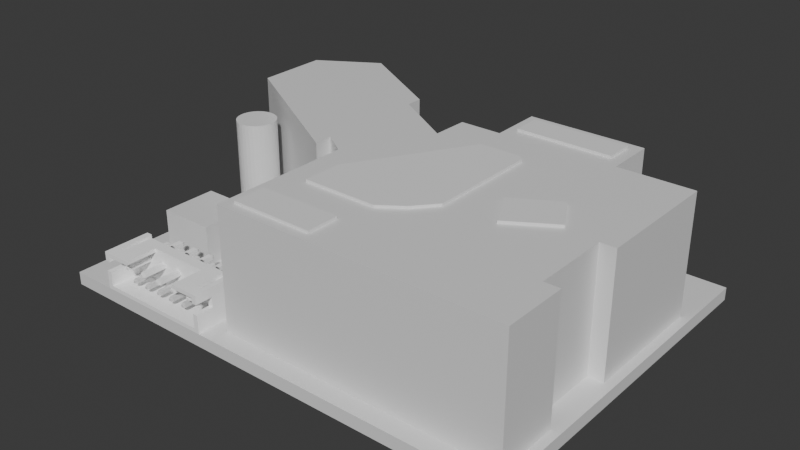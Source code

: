 # Source: Dust.blend  (saved by Blender 4.4.32; exported with 4.5.12 LTS)
import bpy
from mathutils import Matrix  # noqa: F401  (used for matrix-valued properties, if any)

bpy.ops.wm.read_factory_settings(use_empty=True)
scene = bpy.context.scene
scene.name = 'Scene'

# ---- collections
col_cuts = bpy.data.collections.new('Cuts'); scene.collection.children.link(col_cuts)
col_unions = bpy.data.collections.new('Unions'); scene.collection.children.link(col_unions)

# ---- materials (node trees are filled in below, after node groups)
mat_material_001 = bpy.data.materials.new('Material.001')
mat_material_001.diffuse_color = (0.6376, 0.3864, 0.09759, 1.0)
mat_material_006 = bpy.data.materials.new('Material.006')
mat_material_006.diffuse_color = (0.1301, 0.2918, 0.1095, 1.0)
mat_material_002 = bpy.data.materials.new('Material.002')
mat_material_002.diffuse_color = (0.05286, 0.04519, 0.05127, 1.0)
mat_material_007 = bpy.data.materials.new('Material.007')
mat_material_007.diffuse_color = (0.6724, 0.6795, 0.6939, 1.0)
mat_material_007.metallic = 0.4849
mat_material_003 = bpy.data.materials.new('Material.003')
mat_material_003.diffuse_color = (0.02217, 0.3613, 0.7991, 1.0)
mat_material_005 = bpy.data.materials.new('Material.005')
mat_material_005.diffuse_color = (0.06848, 0.117, 0.1022, 1.0)
mat_mat0 = bpy.data.materials.new('mat0')
mat_mat0.diffuse_color = (1.0, 1.0, 1.0, 1.0)
mat_mat0.roughness = 0.2929
mat_mat1 = bpy.data.materials.new('mat1')
mat_mat1.diffuse_color = (0.698, 0.698, 0.698, 1.0)
mat_mat1.roughness = 0.2929

# ---- material node trees
mat_material_001.use_nodes = True; mat_material_001.node_tree.nodes.clear()
_N = mat_material_001.node_tree.nodes; _L = mat_material_001.node_tree.links
n0 = _N.new('ShaderNodeBsdfPrincipled'); n0.name = 'Principled BSDF'; n0.location = (10, 300)
n1 = _N.new('ShaderNodeOutputMaterial'); n1.name = 'Material Output'; n1.location = (300, 300)
_L.new(n0.outputs[0], n1.inputs[0])
n1.is_active_output = True
mat_material_006.use_nodes = True; mat_material_006.node_tree.nodes.clear()
_N = mat_material_006.node_tree.nodes; _L = mat_material_006.node_tree.links
n0 = _N.new('ShaderNodeBsdfPrincipled'); n0.name = 'Principled BSDF'; n0.location = (10, 300)
n1 = _N.new('ShaderNodeOutputMaterial'); n1.name = 'Material Output'; n1.location = (300, 300)
_L.new(n0.outputs[0], n1.inputs[0])
n1.is_active_output = True
mat_material_002.use_nodes = True; mat_material_002.node_tree.nodes.clear()
_N = mat_material_002.node_tree.nodes; _L = mat_material_002.node_tree.links
n0 = _N.new('ShaderNodeBsdfPrincipled'); n0.name = 'Principled BSDF'; n0.location = (10, 300)
n1 = _N.new('ShaderNodeOutputMaterial'); n1.name = 'Material Output'; n1.location = (300, 300)
_L.new(n0.outputs[0], n1.inputs[0])
n1.is_active_output = True
mat_material_007.use_nodes = True; mat_material_007.node_tree.nodes.clear()
_N = mat_material_007.node_tree.nodes; _L = mat_material_007.node_tree.links
n0 = _N.new('ShaderNodeBsdfPrincipled'); n0.name = 'Principled BSDF'; n0.location = (10, 300)
n1 = _N.new('ShaderNodeOutputMaterial'); n1.name = 'Material Output'; n1.location = (300, 300)
_L.new(n0.outputs[0], n1.inputs[0])
n1.is_active_output = True
mat_material_003.use_nodes = True; mat_material_003.node_tree.nodes.clear()
_N = mat_material_003.node_tree.nodes; _L = mat_material_003.node_tree.links
n0 = _N.new('ShaderNodeBsdfPrincipled'); n0.name = 'Principled BSDF'; n0.location = (10, 300)
n1 = _N.new('ShaderNodeOutputMaterial'); n1.name = 'Material Output'; n1.location = (300, 300)
_L.new(n0.outputs[0], n1.inputs[0])
n1.is_active_output = True
mat_material_005.use_nodes = True; mat_material_005.node_tree.nodes.clear()
_N = mat_material_005.node_tree.nodes; _L = mat_material_005.node_tree.links
n0 = _N.new('ShaderNodeBsdfPrincipled'); n0.name = 'Principled BSDF'; n0.location = (10, 300)
n1 = _N.new('ShaderNodeOutputMaterial'); n1.name = 'Material Output'; n1.location = (300, 300)
_L.new(n0.outputs[0], n1.inputs[0])
n1.is_active_output = True
mat_mat0.use_nodes = True; mat_mat0.node_tree.nodes.clear()
_N = mat_mat0.node_tree.nodes; _L = mat_mat0.node_tree.links
n0 = _N.new('ShaderNodeBsdfPrincipled'); n0.name = 'Principled BSDF'; n0.location = (0, 300)
n0.inputs[0].default_value = (1.0, 1.0, 1.0, 1.0)
n0.inputs[2].default_value = 0.2929
n0.inputs[3].default_value = 1.0
n0.inputs[13].default_value = 0.05
n0.inputs[27].default_value = (0.0, 0.0, 0.0, 1.0)
n0.inputs[28].default_value = 1.0
n1 = _N.new('ShaderNodeOutputMaterial'); n1.name = 'Material Output'; n1.location = (280, 300)
_L.new(n0.outputs[0], n1.inputs[0])
n1.is_active_output = True
mat_mat1.use_nodes = True; mat_mat1.node_tree.nodes.clear()
_N = mat_mat1.node_tree.nodes; _L = mat_mat1.node_tree.links
n0 = _N.new('ShaderNodeBsdfPrincipled'); n0.name = 'Principled BSDF'; n0.location = (0, 300)
n0.inputs[0].default_value = (0.698, 0.698, 0.698, 1.0)
n0.inputs[2].default_value = 0.2929
n0.inputs[3].default_value = 1.0
n0.inputs[13].default_value = 0.05
n0.inputs[27].default_value = (0.0, 0.0, 0.0, 1.0)
n0.inputs[28].default_value = 1.0
n1 = _N.new('ShaderNodeOutputMaterial'); n1.name = 'Material Output'; n1.location = (280, 300)
_L.new(n0.outputs[0], n1.inputs[0])
n1.is_active_output = True

# ---- world
world_world = bpy.data.worlds.new('World'); scene.world = world_world
world_world.use_nodes = True; world_world.node_tree.nodes.clear()
_N = world_world.node_tree.nodes; _L = world_world.node_tree.links
n0 = _N.new('ShaderNodeOutputWorld'); n0.name = 'World Output'; n0.location = (300, 300)
n1 = _N.new('ShaderNodeBackground'); n1.name = 'Background'; n1.location = (10, 300)
n1.inputs[0].default_value = (0.05088, 0.05088, 0.05088, 1.0)
_L.new(n1.outputs[0], n0.inputs[0])
n0.is_active_output = True
world_world.color = (0.05088, 0.05088, 0.05088)
world_world.sun_shadow_jitter_overblur = 0.0

# ---- meshes
me_cube_003 = bpy.data.meshes.new('Cube.003')
me_cube_003.from_pydata([(-29.5, -22.25, -0.8), (-29.5, -22.25, 0.8), (-29.5, 22.25, -0.8), (-29.5, 22.25, 0.8), (29.5, -22.25, -0.8), (29.5, -22.25, 0.8), (29.5, 22.25, -0.8), (29.5, 22.25, 0.8)], [], [(0, 1, 3, 2), (2, 3, 7, 6), (6, 7, 5, 4), (4, 5, 1, 0), (2, 6, 4, 0), (7, 3, 1, 5)])
me_cube_003.polygons.foreach_set('material_index', [0, 0, 0, 0, 1, 0])
_uv = me_cube_003.uv_layers.new(name='UVMap')
_uv.uv.foreach_set('vector', [0.375, 0.0, 0.625, 0.0, 0.625, 0.25, 0.375, 0.25, 0.375, 0.25, 0.625, 0.25, 0.625, 0.5, 0.375, 0.5, 0.375, 0.5, 0.625, 0.5, 0.625, 0.75, 0.375, 0.75, 0.375, 0.75, 0.625, 0.75, 0.625, 1.0, 0.375, 1.0, 0.125, 0.5, 0.375, 0.5, 0.375, 0.75, 0.125, 0.75, 0.625, 0.5, 0.875, 0.5, 0.875, 0.75, 0.625, 0.75])
me_cube_003.materials.append(mat_material_001)
me_cube_003.materials.append(mat_material_006)
me_cube_003.update()
me_plane = bpy.data.meshes.new('Plane')
me_plane.from_pydata([(-1.3, 11.1, 0.0), (4.1, 15.7, 0.0), (-1.2, 15.7, 0.0), (4.0, 22.4, 0.0), (18.9, 22.4, 0.0), (19.0, 16.0, 0.0), (28.4, 16.0, 0.0), (28.4, 0.0, 0.0), (26.5, 0.0, 0.0), (26.5, -9.5, 0.0), (28.4, -9.5, 0.0), (28.4, -17.3, 0.0), (-6.8, -17.3, 0.0), (-6.8, 0.5, 0.0), (-10.0, 2.6, 0.0), (-10.0, 0.3, 0.0), (-29.6, 11.8, 0.0), (-29.7, 21.0, 0.0), (-22.2, 25.6, 0.0), (-9.7, 18.3, 0.0), (-9.7, 16.2, 0.0), (-1.3, 11.1, 15.0), (-1.2, 15.7, 15.0), (4.1, 15.7, 15.0), (4.0, 22.4, 15.0), (18.9, 22.4, 15.0), (19.0, 16.0, 15.0), (28.4, 16.0, 15.0), (28.4, 0.0, 15.0), (26.5, 0.0, 15.0), (26.5, -9.5, 15.0), (28.4, -9.5, 15.0), (28.4, -17.3, 15.0), (-6.8, -17.3, 15.0), (-6.8, 0.5, 15.0), (-10.0, 2.6, 15.0), (-10.0, 0.3, 15.0), (-29.6, 11.8, 15.0), (-29.7, 21.0, 15.0), (-22.2, 25.6, 15.0), (-9.7, 18.3, 15.0), (-9.7, 16.2, 15.0)], [], [(2, 0, 20, 19, 18, 17, 16, 15, 14, 13, 12, 11, 10, 9, 8, 7, 6, 5, 4, 3, 1), (41, 35, 36, 37, 38, 39, 40), (14, 15, 36, 35), (7, 8, 29, 28), (0, 2, 22, 21), (15, 16, 37, 36), (8, 9, 30, 29), (2, 1, 23, 22), (16, 17, 38, 37), (9, 10, 31, 30), (1, 3, 24, 23), (17, 18, 39, 38), (10, 11, 32, 31), (3, 4, 25, 24), (18, 19, 40, 39), (11, 12, 33, 32), (4, 5, 26, 25), (19, 20, 41, 40), (12, 13, 34, 33), (5, 6, 27, 26), (20, 0, 21, 41), (13, 14, 35, 34), (6, 7, 28, 27), (35, 41, 21, 22, 23, 24, 25, 26, 27, 28, 29, 30, 31, 32, 33, 34)])
me_plane.polygons.foreach_set('material_index', [0, 1, 0, 0, 0, 1, 0, 0, 1, 0, 0, 1, 0, 0, 1, 0, 0, 0, 0, 0, 0, 0, 0, 0])
_uv = me_plane.uv_layers.new(name='UVMap')
_uv.uv.foreach_set('vector', [0.0, 0.0, 0.0, 0.0, 0.0, 0.0, 0.0, 0.0, 0.0, 0.0, 0.0, 0.0, 0.0, 0.0, 0.0, 0.0, 0.0, 0.0, 0.0, 0.0, 0.0, 0.0, 0.0, 0.0, 0.0, 0.0, 0.0, 0.0, 0.0, 0.0, 0.0, 0.0, 0.0, 0.0, 0.0, 0.0, 0.0, 0.0, 0.0, 0.0, 0.0, 0.0, 0.0, 0.0, 0.0, 0.0, 0.0, 0.0, 0.0, 0.0, 0.0, 0.0, 0.0, 0.0, 0.0, 0.0, 0.0, 0.0, 0.0, 0.0, 0.0, 0.0, 0.0, 0.0, 0.0, 0.0, 0.0, 0.0, 0.0, 0.0, 0.0, 0.0, 0.0, 0.0, 0.0, 0.0, 0.0, 0.0, 0.0, 0.0, 0.0, 0.0, 0.0, 0.0, 0.0, 0.0, 0.0, 0.0, 0.0, 0.0, 0.0, 0.0, 0.0, 0.0, 0.0, 0.0, 0.0, 0.0, 0.0, 0.0, 0.0, 0.0, 0.0, 0.0, 0.0, 0.0, 0.0, 0.0, 0.0, 0.0, 0.0, 0.0, 0.0, 0.0, 0.0, 0.0, 0.0, 0.0, 0.0, 0.0, 0.0, 0.0, 0.0, 0.0, 0.0, 0.0, 0.0, 0.0, 0.0, 0.0, 0.0, 0.0, 0.0, 0.0, 0.0, 0.0, 0.0, 0.0, 0.0, 0.0, 0.0, 0.0, 0.0, 0.0, 0.0, 0.0, 0.0, 0.0, 0.0, 0.0, 0.0, 0.0, 0.0, 0.0, 0.0, 0.0, 0.0, 0.0, 0.0, 0.0, 0.0, 0.0, 0.0, 0.0, 0.0, 0.0, 0.0, 0.0, 0.0, 0.0, 0.0, 0.0, 0.0, 0.0, 0.0, 0.0, 0.0, 0.0, 0.0, 0.0, 0.0, 0.0, 0.0, 0.0, 0.0, 0.0, 0.0, 0.0, 0.0, 0.0, 0.0, 0.0, 0.0, 0.0, 0.0, 0.0, 0.0, 0.0, 0.0, 0.0, 0.0, 0.0, 0.0, 0.0, 0.0, 0.0, 0.0, 0.0, 0.0, 0.0, 0.0, 0.0, 0.0, 0.0, 0.0, 0.0, 0.0, 0.0, 0.0, 0.0, 0.0, 0.0, 0.0, 0.0, 0.0, 0.0, 0.0, 0.0, 0.0, 0.0, 0.0, 0.0, 0.0, 0.0, 0.0, 0.0, 0.0, 0.0, 0.0, 0.0, 0.0, 0.0, 0.0, 0.0, 0.0, 0.0, 0.0, 0.0, 0.0, 0.0, 0.0, 0.0, 0.0, 0.0, 0.0, 0.0])
me_plane.materials.append(mat_material_002)
me_plane.materials.append(mat_material_007)
me_plane.update()
me_plane_001 = bpy.data.meshes.new('Plane.001')
me_plane_001.from_pydata([(-3.6, -7.9, 0.0), (5.7, -8.0, 0.0), (-3.6, -3.1, 0.0), (4.8, 11.2, 0.0), (10.0, 11.2, 0.0), (10.6, 10.6, 0.0), (10.7, -3.4, 0.0), (10.7, -3.4, 0.0), (8.5, -6.0, 0.0), (-3.6, -3.1, 13.5), (-3.6, -7.9, 13.5), (5.7, -8.0, 13.5), (4.8, 11.2, 13.5), (10.0, 11.2, 13.5), (10.6, 10.6, 13.5), (10.7, -3.4, 13.5), (10.7, -3.4, 13.5), (8.5, -6.0, 13.5)], [], [(2, 3, 4, 5, 6, 7, 8, 1, 0), (9, 10, 11, 17, 16, 15, 14, 13, 12), (3, 12, 13, 4), (0, 10, 9, 2), (7, 16, 17, 8), (4, 13, 14, 5), (1, 11, 10, 0), (8, 17, 11, 1), (5, 14, 15, 6), (2, 9, 12, 3), (6, 15, 16, 7)])
_uv = me_plane_001.uv_layers.new(name='UVMap')
_uv.uv.foreach_set('vector', [0.0, 0.0, 0.0, 0.0, 0.0, 0.0, 0.0, 0.0, 0.0, 0.0, 0.0, 0.0, 0.0, 0.0, 0.0, 0.0, 0.0, 0.0, 0.0, 0.0, 0.0, 0.0, 0.0, 0.0, 0.0, 0.0, 0.0, 0.0, 0.0, 0.0, 0.0, 0.0, 0.0, 0.0, 0.0, 0.0, 0.0, 0.0, 0.0, 0.0, 0.0, 0.0, 0.0, 0.0, 0.0, 0.0, 0.0, 0.0, 0.0, 0.0, 0.0, 0.0, 0.0, 0.0, 0.0, 0.0, 0.0, 0.0, 0.0, 0.0, 0.0, 0.0, 0.0, 0.0, 0.0, 0.0, 0.0, 0.0, 0.0, 0.0, 0.0, 0.0, 0.0, 0.0, 0.0, 0.0, 0.0, 0.0, 0.0, 0.0, 0.0, 0.0, 0.0, 0.0, 0.0, 0.0, 0.0, 0.0, 0.0, 0.0, 0.0, 0.0, 0.0, 0.0, 0.0, 0.0, 0.0, 0.0, 0.0, 0.0, 0.0, 0.0, 0.0, 0.0, 0.0, 0.0, 0.0, 0.0])
me_plane_001.update()
me_plane_002 = bpy.data.meshes.new('Plane.002')
me_plane_002.from_pydata([(17.0, -3.0, 0.0), (22.5, 0.4, 0.0), (14.43, 1.566, 0.0), (20.0, 4.8, 0.0), (17.0, -3.0, 5.0), (22.5, 0.4, 5.0), (14.43, 1.566, 5.0), (20.0, 4.8, 5.0)], [], [(0, 2, 3, 1), (4, 5, 7, 6), (1, 3, 7, 5), (2, 0, 4, 6), (3, 2, 6, 7), (0, 1, 5, 4)])
_uv = me_plane_002.uv_layers.new(name='UVMap')
_uv.uv.foreach_set('vector', [0.0, 0.0, 0.0, 1.0, 1.0, 1.0, 1.0, 0.0, 0.0, 0.0, 1.0, 0.0, 1.0, 1.0, 0.0, 1.0, 1.0, 0.0, 1.0, 1.0, 1.0, 1.0, 1.0, 0.0, 0.0, 1.0, 0.0, 0.0, 0.0, 0.0, 0.0, 1.0, 1.0, 1.0, 0.0, 1.0, 0.0, 1.0, 1.0, 1.0, 0.0, 0.0, 1.0, 0.0, 1.0, 0.0, 0.0, 0.0])
me_plane_002.update()
me_plane_003 = bpy.data.meshes.new('Plane.003')
me_plane_003.from_pydata([(-4.7, 1.5, 0.0), (7.5, 1.5, 0.0), (-4.7, 5.1, 0.0), (7.5, 5.1, 0.0), (-4.7, 1.5, 0.0), (7.5, 1.5, 0.0), (-4.7, 5.1, 0.0), (7.5, 5.1, 0.0), (-4.7, 1.5, 13.3), (7.5, 1.5, 13.3), (-4.7, 5.1, 13.3), (7.5, 5.1, 13.3)], [], [(0, 2, 3, 1), (5, 7, 11, 9), (1, 3, 7, 5), (2, 0, 4, 6), (3, 2, 6, 7), (0, 1, 5, 4), (8, 9, 11, 10), (6, 4, 8, 10), (7, 6, 10, 11), (4, 5, 9, 8)])
_uv = me_plane_003.uv_layers.new(name='UVMap')
_uv.uv.foreach_set('vector', [0.0, 0.0, 0.0, 1.0, 1.0, 1.0, 1.0, 0.0, 1.0, 0.0, 1.0, 1.0, 1.0, 1.0, 1.0, 0.0, 1.0, 0.0, 1.0, 1.0, 1.0, 1.0, 1.0, 0.0, 0.0, 1.0, 0.0, 0.0, 0.0, 0.0, 0.0, 1.0, 1.0, 1.0, 0.0, 1.0, 0.0, 1.0, 1.0, 1.0, 0.0, 0.0, 1.0, 0.0, 1.0, 0.0, 0.0, 0.0, 0.0, 0.0, 1.0, 0.0, 1.0, 1.0, 0.0, 1.0, 0.0, 1.0, 0.0, 0.0, 0.0, 0.0, 0.0, 1.0, 1.0, 1.0, 0.0, 1.0, 0.0, 1.0, 1.0, 1.0, 0.0, 0.0, 1.0, 0.0, 1.0, 0.0, 0.0, 0.0])
me_plane_003.update()
me_plane_004 = bpy.data.meshes.new('Plane.004')
me_plane_004.from_pydata([(-4.566, 0.5, 0.0), (5.6, 0.5, 0.0), (-4.566, 4.566, 0.0), (5.6, 4.566, 0.0), (-4.566, 0.5, 13.5), (5.6, 0.5, 13.5), (-4.566, 4.566, 13.5), (5.6, 4.566, 13.5)], [], [(0, 2, 3, 1), (4, 5, 7, 6), (2, 0, 4, 6), (3, 2, 6, 7), (0, 1, 5, 4), (1, 3, 7, 5)])
_uv = me_plane_004.uv_layers.new(name='UVMap')
_uv.uv.foreach_set('vector', [0.0, 0.0, 0.0, 1.0, 1.0, 1.0, 1.0, 0.0, 0.0, 0.0, 1.0, 0.0, 1.0, 1.0, 0.0, 1.0, 0.0, 1.0, 0.0, 0.0, 0.0, 0.0, 0.0, 1.0, 1.0, 1.0, 0.0, 1.0, 0.0, 1.0, 1.0, 1.0, 0.0, 0.0, 1.0, 0.0, 1.0, 0.0, 0.0, 0.0, 1.0, 0.0, 1.0, 1.0, 1.0, 1.0, 1.0, 0.0])
me_plane_004.update()
me_cube_004 = bpy.data.meshes.new('Cube.004')
me_cube_004.from_pydata([(-3.5, -3.5, -3.5), (-3.5, -3.5, 3.5), (-3.5, 3.5, -3.5), (-3.5, 3.5, 3.5), (3.5, -3.5, -3.5), (3.5, -3.5, 3.5), (3.5, 3.5, -3.5), (3.5, 3.5, 3.5)], [], [(0, 1, 3, 2), (2, 3, 7, 6), (6, 7, 5, 4), (4, 5, 1, 0), (2, 6, 4, 0), (7, 3, 1, 5)])
_uv = me_cube_004.uv_layers.new(name='UVMap')
_uv.uv.foreach_set('vector', [0.375, 0.0, 0.625, 0.0, 0.625, 0.25, 0.375, 0.25, 0.375, 0.25, 0.625, 0.25, 0.625, 0.5, 0.375, 0.5, 0.375, 0.5, 0.625, 0.5, 0.625, 0.75, 0.375, 0.75, 0.375, 0.75, 0.625, 0.75, 0.625, 1.0, 0.375, 1.0, 0.125, 0.5, 0.375, 0.5, 0.375, 0.75, 0.125, 0.75, 0.625, 0.5, 0.875, 0.5, 0.875, 0.75, 0.625, 0.75])
me_cube_004.materials.append(mat_material_003)
me_cube_004.update()
me_cube_005 = bpy.data.meshes.new('Cube.005')
me_cube_005.from_pydata([(-3.5, -3.5, -3.5), (-3.5, -3.5, 3.5), (-3.5, 3.5, -3.5), (-3.5, 3.5, 3.5), (3.5, -3.5, -3.5), (3.5, -3.5, 3.5), (3.5, 3.5, -3.5), (3.5, 3.5, 3.5)], [], [(0, 1, 3, 2), (2, 3, 7, 6), (6, 7, 5, 4), (4, 5, 1, 0), (2, 6, 4, 0), (7, 3, 1, 5)])
_uv = me_cube_005.uv_layers.new(name='UVMap')
_uv.uv.foreach_set('vector', [0.375, 0.0, 0.625, 0.0, 0.625, 0.25, 0.375, 0.25, 0.375, 0.25, 0.625, 0.25, 0.625, 0.5, 0.375, 0.5, 0.375, 0.5, 0.625, 0.5, 0.625, 0.75, 0.375, 0.75, 0.375, 0.75, 0.625, 0.75, 0.625, 1.0, 0.375, 1.0, 0.125, 0.5, 0.375, 0.5, 0.375, 0.75, 0.125, 0.75, 0.625, 0.5, 0.875, 0.5, 0.875, 0.75, 0.625, 0.75])
me_cube_005.materials.append(mat_material_003)
me_cube_005.update()
me_cylinder = bpy.data.meshes.new('Cylinder')
me_cylinder.from_pydata([(0.0, 2.5, -6.5), (0.0, 2.5, 6.5), (0.4877, 2.452, -6.5), (0.4877, 2.452, 6.5), (0.9567, 2.31, -6.5), (0.9567, 2.31, 6.5), (1.389, 2.079, -6.5), (1.389, 2.079, 6.5), (1.768, 1.768, -6.5), (1.768, 1.768, 6.5), (2.079, 1.389, -6.5), (2.079, 1.389, 6.5), (2.31, 0.9567, -6.5), (2.31, 0.9567, 6.5), (2.452, 0.4877, -6.5), (2.452, 0.4877, 6.5), (2.5, 0.0, -6.5), (2.5, 0.0, 6.5), (2.452, -0.4877, -6.5), (2.452, -0.4877, 6.5), (2.31, -0.9567, -6.5), (2.31, -0.9567, 6.5), (2.079, -1.389, -6.5), (2.079, -1.389, 6.5), (1.768, -1.768, -6.5), (1.768, -1.768, 6.5), (1.389, -2.079, -6.5), (1.389, -2.079, 6.5), (0.9567, -2.31, -6.5), (0.9567, -2.31, 6.5), (0.4877, -2.452, -6.5), (0.4877, -2.452, 6.5), (0.0, -2.5, -6.5), (0.0, -2.5, 6.5), (-0.4877, -2.452, -6.5), (-0.4877, -2.452, 6.5), (-0.9567, -2.31, -6.5), (-0.9567, -2.31, 6.5), (-1.389, -2.079, -6.5), (-1.389, -2.079, 6.5), (-1.768, -1.768, -6.5), (-1.768, -1.768, 6.5), (-2.079, -1.389, -6.5), (-2.079, -1.389, 6.5), (-2.31, -0.9567, -6.5), (-2.31, -0.9567, 6.5), (-2.452, -0.4877, -6.5), (-2.452, -0.4877, 6.5), (-2.5, 0.0, -6.5), (-2.5, 0.0, 6.5), (-2.452, 0.4877, -6.5), (-2.452, 0.4877, 6.5), (-2.31, 0.9567, -6.5), (-2.31, 0.9567, 6.5), (-2.079, 1.389, -6.5), (-2.079, 1.389, 6.5), (-1.768, 1.768, -6.5), (-1.768, 1.768, 6.5), (-1.389, 2.079, -6.5), (-1.389, 2.079, 6.5), (-0.9567, 2.31, -6.5), (-0.9567, 2.31, 6.5), (-0.4877, 2.452, -6.5), (-0.4877, 2.452, 6.5)], [], [(0, 1, 3, 2), (2, 3, 5, 4), (4, 5, 7, 6), (6, 7, 9, 8), (8, 9, 11, 10), (10, 11, 13, 12), (12, 13, 15, 14), (14, 15, 17, 16), (16, 17, 19, 18), (18, 19, 21, 20), (20, 21, 23, 22), (22, 23, 25, 24), (24, 25, 27, 26), (26, 27, 29, 28), (28, 29, 31, 30), (30, 31, 33, 32), (32, 33, 35, 34), (34, 35, 37, 36), (36, 37, 39, 38), (38, 39, 41, 40), (40, 41, 43, 42), (42, 43, 45, 44), (44, 45, 47, 46), (46, 47, 49, 48), (48, 49, 51, 50), (50, 51, 53, 52), (52, 53, 55, 54), (54, 55, 57, 56), (56, 57, 59, 58), (58, 59, 61, 60), (3, 1, 63, 61, 59, 57, 55, 53, 51, 49, 47, 45, 43, 41, 39, 37, 35, 33, 31, 29, 27, 25, 23, 21, 19, 17, 15, 13, 11, 9, 7, 5), (60, 61, 63, 62), (62, 63, 1, 0), (0, 2, 4, 6, 8, 10, 12, 14, 16, 18, 20, 22, 24, 26, 28, 30, 32, 34, 36, 38, 40, 42, 44, 46, 48, 50, 52, 54, 56, 58, 60, 62)])
_uv = me_cylinder.uv_layers.new(name='UVMap')
_uv.uv.foreach_set('vector', [1.0, 0.5, 1.0, 1.0, 0.9688, 1.0, 0.9688, 0.5, 0.9688, 0.5, 0.9688, 1.0, 0.9375, 1.0, 0.9375, 0.5, 0.9375, 0.5, 0.9375, 1.0, 0.9062, 1.0, 0.9062, 0.5, 0.9062, 0.5, 0.9062, 1.0, 0.875, 1.0, 0.875, 0.5, 0.875, 0.5, 0.875, 1.0, 0.8438, 1.0, 0.8438, 0.5, 0.8438, 0.5, 0.8438, 1.0, 0.8125, 1.0, 0.8125, 0.5, 0.8125, 0.5, 0.8125, 1.0, 0.7812, 1.0, 0.7812, 0.5, 0.7812, 0.5, 0.7812, 1.0, 0.75, 1.0, 0.75, 0.5, 0.75, 0.5, 0.75, 1.0, 0.7188, 1.0, 0.7188, 0.5, 0.7188, 0.5, 0.7188, 1.0, 0.6875, 1.0, 0.6875, 0.5, 0.6875, 0.5, 0.6875, 1.0, 0.6562, 1.0, 0.6562, 0.5, 0.6562, 0.5, 0.6562, 1.0, 0.625, 1.0, 0.625, 0.5, 0.625, 0.5, 0.625, 1.0, 0.5938, 1.0, 0.5938, 0.5, 0.5938, 0.5, 0.5938, 1.0, 0.5625, 1.0, 0.5625, 0.5, 0.5625, 0.5, 0.5625, 1.0, 0.5312, 1.0, 0.5312, 0.5, 0.5312, 0.5, 0.5312, 1.0, 0.5, 1.0, 0.5, 0.5, 0.5, 0.5, 0.5, 1.0, 0.4688, 1.0, 0.4688, 0.5, 0.4688, 0.5, 0.4688, 1.0, 0.4375, 1.0, 0.4375, 0.5, 0.4375, 0.5, 0.4375, 1.0, 0.4062, 1.0, 0.4062, 0.5, 0.4062, 0.5, 0.4062, 1.0, 0.375, 1.0, 0.375, 0.5, 0.375, 0.5, 0.375, 1.0, 0.3438, 1.0, 0.3438, 0.5, 0.3438, 0.5, 0.3438, 1.0, 0.3125, 1.0, 0.3125, 0.5, 0.3125, 0.5, 0.3125, 1.0, 0.2812, 1.0, 0.2812, 0.5, 0.2812, 0.5, 0.2812, 1.0, 0.25, 1.0, 0.25, 0.5, 0.25, 0.5, 0.25, 1.0, 0.2188, 1.0, 0.2188, 0.5, 0.2188, 0.5, 0.2188, 1.0, 0.1875, 1.0, 0.1875, 0.5, 0.1875, 0.5, 0.1875, 1.0, 0.1562, 1.0, 0.1562, 0.5, 0.1562, 0.5, 0.1562, 1.0, 0.125, 1.0, 0.125, 0.5, 0.125, 0.5, 0.125, 1.0, 0.09375, 1.0, 0.09375, 0.5, 0.09375, 0.5, 0.09375, 1.0, 0.0625, 1.0, 0.0625, 0.5, 0.2968, 0.4854, 0.25, 0.49, 0.2032, 0.4854, 0.1582, 0.4717, 0.1167, 0.4496, 0.08029, 0.4197, 0.05045, 0.3833, 0.02827, 0.3418, 0.01461, 0.2968, 0.01, 0.25, 0.01461, 0.2032, 0.02827, 0.1582, 0.05045, 0.1167, 0.08029, 0.08029, 0.1167, 0.05045, 0.1582, 0.02827, 0.2032, 0.01461, 0.25, 0.01, 0.2968, 0.01461, 0.3418, 0.02827, 0.3833, 0.05045, 0.4197, 0.08029, 0.4496, 0.1167, 0.4717, 0.1582, 0.4854, 0.2032, 0.49, 0.25, 0.4854, 0.2968, 0.4717, 0.3418, 0.4496, 0.3833, 0.4197, 0.4197, 0.3833, 0.4496, 0.3418, 0.4717, 0.0625, 0.5, 0.0625, 1.0, 0.03125, 1.0, 0.03125, 0.5, 0.03125, 0.5, 0.03125, 1.0, 0.0, 1.0, 0.0, 0.5, 0.75, 0.49, 0.7968, 0.4854, 0.8418, 0.4717, 0.8833, 0.4496, 0.9197, 0.4197, 0.9496, 0.3833, 0.9717, 0.3418, 0.9854, 0.2968, 0.99, 0.25, 0.9854, 0.2032, 0.9717, 0.1582, 0.9496, 0.1167, 0.9197, 0.08029, 0.8833, 0.05045, 0.8418, 0.02827, 0.7968, 0.01461, 0.75, 0.01, 0.7032, 0.01461, 0.6582, 0.02827, 0.6167, 0.05045, 0.5803, 0.08029, 0.5504, 0.1167, 0.5283, 0.1582, 0.5146, 0.2032, 0.51, 0.25, 0.5146, 0.2968, 0.5283, 0.3418, 0.5504, 0.3833, 0.5803, 0.4197, 0.6167, 0.4496, 0.6582, 0.4717, 0.7032, 0.4854])
me_cylinder.materials.append(mat_material_005)
me_cylinder.update()
me_obj1 = bpy.data.meshes.new('obj1')
me_obj1.from_pydata([(-3.009, -1.217, 1.88), (4.141, 0.1408, 4.999), (-3.009, -1.7, 5.893), (3.859, 0.1408, 4.999), (-3.009, -1.7, 1.88), (4.141, -0.1408, 4.999), (-3.009, -1.217, 5.893), (3.859, -0.1408, 4.999), (3.009, -1.217, 5.893), (4.25, -0.25, 4.699), (3.009, -1.217, 1.88), (4.25, 0.25, 4.699), (3.009, -1.7, 1.88), (3.75, 0.25, 4.699), (3.009, -1.7, 5.893), (3.75, -0.25, 4.699), (-5.448, -1.217, 5.893), (-5.93, -1.7, 5.893), (-5.448, -0.557, 5.893), (-5.93, -0.557, 5.893), (-5.448, -1.217, 1.88), (2.141, 0.1408, 4.999), (-5.359, -1.217, 4.369), (1.859, 0.1408, 4.999), (-5.359, -1.217, 1.88), (2.141, -0.1408, 4.999), (-4.826, -1.217, 1.88), (1.859, -0.1408, 4.999), (-4.826, -1.217, 4.369), (2.25, -0.25, 4.699), (4.826, -1.217, 4.369), (2.25, 0.25, 4.699), (4.826, -1.217, 1.88), (1.75, 0.25, 4.699), (1.75, -0.25, 4.699), (5.359, -1.217, 1.88), (5.359, -1.217, 4.369), (5.448, -1.217, 1.88), (5.448, -1.217, 5.893), (-4.826, -1.7, 4.369), (0.1408, 0.1408, 4.999), (-5.359, -1.7, 4.369), (-5.93, -1.7, 0.0), (-0.1408, 0.1408, 4.999), (-4.826, -1.7, 0.5588), (0.1408, -0.1408, 4.999), (-3.175, -1.7, 0.5588), (-0.1408, -0.1408, 4.999), (-2.826, -1.7, 0.5588), (0.25, -0.25, 4.699), (-3.175, -1.7, 0.0), (0.25, 0.25, 4.699), (-2.826, -1.7, 0.0), (-0.25, 0.25, 4.699), (-1.175, -1.7, 0.5588), (-0.25, -0.25, 4.699), (-0.8255, -1.7, 0.5588), (-1.175, -1.7, 0.0), (-0.8255, -1.7, 0.0), (4.826, -1.7, 4.369), (5.93, -1.7, 5.893), (-1.859, 0.1408, 4.999), (-2.141, 0.1408, 4.999), (5.359, -1.7, 4.369), (-1.859, -0.1408, 4.999), (0.8255, -1.7, 0.5588), (-2.141, -0.1408, 4.999), (1.175, -1.7, 0.5588), (-1.75, -0.25, 4.699), (1.175, -1.7, 0.0), (-1.75, 0.25, 4.699), (0.8255, -1.7, 0.0), (-2.25, 0.25, 4.699), (2.826, -1.7, 0.5588), (3.175, -1.7, 0.5588), (-2.25, -0.25, 4.699), (3.175, -1.7, 0.0), (2.826, -1.7, 0.0), (4.826, -1.7, 0.5588), (5.93, -1.7, 0.0), (-5.359, -1.7, 0.0), (-3.859, 0.1408, 4.999), (5.359, -1.7, 0.0), (-4.141, 0.1408, 4.999), (5.93, -0.557, 5.893), (-3.859, -0.1408, 4.999), (5.448, -0.557, 5.893), (-4.141, -0.1408, 4.999), (5.93, -0.557, 3.708), (-4.25, -0.25, 4.699), (5.93, 2.974, 5.893), (-3.75, -0.25, 4.699), (-3.75, 0.25, 4.699), (5.93, 0.713, 5.893), (-4.25, 0.25, 4.699), (5.93, 0.713, 3.708), (5.93, 2.974, 0.0), (5.448, -0.557, 3.708), (5.448, 2.491, 5.893), (5.448, 0.713, 3.708), (-4.139, -0.1391, -3.048), (5.448, 0.713, 5.893), (-3.861, 0.1391, -3.048), (5.448, 2.491, 1.88), (-3.861, -0.1391, -3.048), (-5.359, -1.217, 0.0), (-4.139, 0.1391, -3.048), (-4.826, -0.25, 0.0), (-4.826, -1.217, 0.0), (-4.25, 0.25, -2.743), (-4.826, 0.25, 0.0), (-3.75, 0.25, -2.743), (-4.25, 0.25, 0.0), (-4.25, -0.25, -2.743), (-4.25, -0.25, 0.0), (-3.75, -0.25, -2.743), (-5.93, 2.974, 0.0), (-4.826, 2.974, 0.0), (4.826, 2.974, 0.5588), (4.826, 2.974, 0.0), (4.826, 0.25, 0.0), (-2.139, -0.1391, -3.048), (3.175, 2.974, 0.0), (-1.861, 0.1391, -3.048), (3.175, 2.974, 0.5588), (-1.861, -0.1391, -3.048), (-2.139, 0.1391, -3.048), (3.175, 0.25, 0.0), (2.826, -0.25, 0.0), (-2.25, 0.25, -2.743), (3.175, -0.25, 0.0), (-2.25, -0.25, -2.743), (3.75, 0.25, 0.0), (-1.75, -0.25, -2.743), (3.75, -0.25, 0.0), (-1.75, 0.25, -2.743), (2.826, 0.25, 0.0), (2.25, 0.25, 0.0), (2.25, -0.25, 0.0), (2.826, 2.974, 0.0), (5.359, -1.217, 0.0), (-0.1391, -0.1391, -3.048), (4.826, -0.25, 0.0), (0.1391, 0.1391, -3.048), (4.826, -1.217, 0.0), (0.1391, -0.1391, -3.048), (4.25, 0.25, 0.0), (-0.1391, 0.1391, -3.048), (4.25, -0.25, 0.0), (-0.25, 0.25, -2.743), (-4.826, 2.974, 0.5588), (-0.25, -0.25, -2.743), (-2.826, 2.974, 0.5588), (0.25, -0.25, -2.743), (0.25, 0.25, -2.743), (-2.826, 2.974, 0.0), (-3.175, 2.974, 0.0), (-3.175, 2.974, 0.5588), (-1.175, 2.974, 0.5588), (-0.8255, 2.974, 0.0), (1.861, -0.1391, -3.048), (-1.175, 2.974, 0.0), (2.139, 0.1391, -3.048), (-0.8255, 2.974, 0.5588), (2.139, -0.1391, -3.048), (-5.93, 2.974, 5.893), (1.861, 0.1391, -3.048), (1.175, 2.974, 0.5588), (1.75, 0.25, -2.743), (1.175, 2.974, 0.0), (1.75, -0.25, -2.743), (0.8255, 2.974, 0.0), (2.25, -0.25, -2.743), (0.8255, 2.974, 0.5588), (2.25, 0.25, -2.743), (2.826, 2.974, 0.5588), (1.175, 0.25, 0.0), (0.8255, -0.25, 0.0), (1.175, -0.25, 0.0), (1.75, 0.25, 0.0), (1.75, -0.25, 0.0), (3.861, -0.1391, -3.048), (4.139, 0.1391, -3.048), (0.8255, 0.25, 0.0), (4.139, -0.1391, -3.048), (0.25, 0.25, 0.0), (3.861, 0.1391, -3.048), (0.25, -0.25, 0.0), (-0.8255, 0.25, 0.0), (3.75, 0.25, -2.743), (-1.175, -0.25, 0.0), (3.75, -0.25, -2.743), (-0.8255, -0.25, 0.0), (4.25, -0.25, -2.743), (-0.25, 0.25, 0.0), (4.25, 0.25, -2.743), (-0.25, -0.25, 0.0), (-1.175, 0.25, 0.0), (-1.75, 0.25, 0.0), (-1.75, -0.25, 0.0), (-2.826, 0.25, 0.0), (-3.175, -0.25, 0.0), (-2.826, -0.25, 0.0), (-2.25, 0.25, 0.0), (-2.25, -0.25, 0.0), (-3.175, 0.25, 0.0), (-3.75, 0.25, 0.0), (-3.75, -0.25, 0.0), (-5.93, -0.557, 3.708), (-5.93, 0.713, 3.708), (-5.93, 0.713, 5.893), (-5.448, 2.491, 1.88), (-5.448, 0.713, 3.708), (-5.448, -0.557, 3.708), (-5.448, 2.491, 5.893), (-5.448, 0.713, 5.893), (4.25, -0.25, 1.88), (4.25, 0.25, 1.88), (3.75, -0.25, 1.88), (3.75, 0.25, 1.88), (2.25, -0.25, 1.88), (2.25, 0.25, 1.88), (1.75, -0.25, 1.88), (1.75, 0.25, 1.88), (0.25, -0.25, 1.88), (-0.25, -0.25, 1.88), (0.25, 0.25, 1.88), (-0.25, 0.25, 1.88), (-1.75, -0.25, 1.88), (-1.75, 0.25, 1.88), (-2.25, -0.25, 1.88), (-3.75, -0.25, 1.88), (-4.25, -0.25, 1.88), (-2.25, 0.25, 1.88), (-3.75, 0.25, 1.88), (-4.25, 0.25, 1.88), (-4.826, -1.217, 0.3728), (4.826, -1.217, 0.3728)], [], [(0, 2, 4), (0, 6, 2), (8, 10, 12), (8, 12, 14), (2, 16, 17), (6, 16, 2), (18, 19, 16), (16, 19, 17), (20, 22, 24), (26, 28, 0), (22, 16, 28), (28, 6, 0), (16, 6, 28), (20, 16, 22), (10, 30, 32), (8, 30, 10), (35, 36, 37), (30, 38, 36), (8, 38, 30), (38, 37, 36), (39, 17, 41), (2, 17, 39), (42, 41, 17), (4, 39, 44), (4, 2, 39), (46, 4, 44), (48, 4, 46), (50, 48, 46), (52, 48, 50), (54, 4, 48), (56, 4, 54), (57, 56, 54), (58, 56, 57), (59, 60, 14), (63, 60, 59), (12, 59, 14), (12, 65, 67), (69, 65, 71), (69, 67, 65), (73, 12, 67), (74, 12, 73), (76, 73, 77), (76, 74, 73), (78, 59, 12), (78, 12, 74), (79, 60, 63), (12, 4, 56), (12, 56, 65), (80, 41, 42), (63, 82, 79), (60, 84, 38), (84, 86, 38), (38, 14, 60), (38, 8, 14), (88, 84, 60), (90, 93, 95), (79, 95, 88), (79, 88, 60), (96, 90, 95), (96, 95, 79), (86, 97, 38), (97, 37, 38), (98, 99, 101), (97, 99, 37), (98, 103, 99), (99, 103, 37), (42, 105, 80), (107, 108, 105), (110, 112, 114), (110, 114, 107), (110, 105, 42), (110, 107, 105), (116, 117, 110), (116, 110, 42), (118, 119, 120), (122, 124, 127), (128, 130, 76), (128, 76, 77), (127, 132, 134), (127, 134, 130), (136, 127, 130), (136, 130, 128), (137, 128, 138), (137, 136, 128), (139, 122, 127), (139, 127, 136), (140, 79, 82), (142, 140, 144), (120, 79, 140), (120, 140, 142), (146, 142, 148), (146, 120, 142), (96, 79, 120), (119, 96, 120), (150, 117, 116), (152, 155, 156), (152, 156, 157), (158, 159, 161), (163, 159, 158), (165, 158, 152), (165, 157, 150), (165, 150, 116), (165, 152, 157), (165, 163, 158), (167, 169, 171), (167, 171, 173), (175, 122, 139), (124, 122, 175), (96, 119, 118), (90, 118, 124), (90, 175, 167), (90, 173, 163), (90, 163, 165), (90, 167, 173), (90, 124, 175), (90, 96, 118), (175, 139, 136), (169, 167, 176), (177, 178, 69), (177, 69, 71), (176, 179, 180), (176, 180, 178), (183, 176, 178), (183, 178, 177), (185, 177, 187), (185, 183, 177), (171, 169, 176), (171, 176, 183), (173, 171, 183), (159, 163, 188), (190, 192, 58), (190, 58, 57), (188, 194, 196), (188, 196, 192), (197, 188, 192), (197, 192, 190), (198, 190, 199), (198, 197, 190), (161, 159, 188), (161, 188, 197), (158, 161, 197), (155, 152, 200), (201, 202, 52), (201, 52, 50), (200, 203, 204), (200, 204, 202), (205, 200, 202), (205, 202, 201), (206, 201, 207), (206, 205, 201), (156, 155, 200), (156, 200, 205), (157, 156, 205), (117, 150, 110), (17, 208, 42), (209, 116, 42), (209, 42, 208), (19, 208, 17), (165, 209, 210), (165, 116, 209), (211, 212, 20), (20, 212, 213), (213, 16, 20), (213, 18, 16), (212, 214, 215), (211, 214, 212), (98, 214, 103), (103, 214, 211), (93, 98, 101), (93, 90, 98), (215, 214, 210), (214, 165, 210), (90, 165, 98), (98, 165, 214), (216, 35, 37), (216, 32, 35), (217, 216, 37), (218, 10, 32), (216, 218, 32), (219, 217, 103), (217, 37, 103), (220, 10, 218), (221, 218, 219), (221, 219, 103), (221, 220, 218), (222, 12, 10), (220, 222, 10), (223, 221, 103), (222, 224, 12), (224, 225, 12), (226, 222, 223), (226, 224, 222), (226, 223, 103), (225, 4, 12), (228, 225, 227), (228, 4, 225), (0, 4, 228), (229, 228, 227), (230, 0, 228), (231, 0, 230), (231, 26, 0), (232, 26, 231), (234, 230, 233), (234, 231, 230), (24, 26, 232), (20, 24, 232), (20, 232, 235), (211, 235, 234), (211, 233, 229), (211, 234, 233), (211, 229, 227), (211, 20, 235), (211, 226, 103), (211, 227, 226), (18, 208, 19), (18, 213, 208), (213, 209, 208), (213, 212, 209), (212, 210, 209), (212, 215, 210), (201, 50, 46), (107, 236, 108), (150, 112, 110), (206, 157, 205), (112, 157, 206), (150, 157, 112), (46, 44, 236), (107, 114, 236), (207, 46, 236), (114, 207, 236), (207, 201, 46), (190, 57, 54), (202, 48, 52), (152, 203, 200), (198, 158, 197), (203, 158, 198), (152, 158, 203), (202, 204, 48), (199, 54, 48), (204, 199, 48), (199, 190, 54), (177, 71, 65), (192, 56, 58), (163, 194, 188), (185, 173, 183), (194, 173, 185), (163, 173, 194), (192, 196, 56), (187, 65, 56), (196, 187, 56), (187, 177, 65), (128, 77, 73), (178, 67, 69), (167, 179, 176), (137, 175, 136), (179, 175, 137), (167, 175, 179), (178, 180, 67), (138, 73, 67), (180, 138, 67), (138, 128, 73), (142, 144, 237), (130, 74, 76), (124, 132, 127), (146, 118, 120), (132, 118, 146), (124, 118, 132), (130, 134, 74), (237, 78, 74), (134, 237, 74), (148, 237, 134), (148, 142, 237), (28, 26, 39), (26, 44, 39), (26, 236, 44), (236, 26, 24), (236, 24, 105), (108, 236, 105), (22, 28, 41), (41, 28, 39), (105, 24, 80), (24, 41, 80), (24, 22, 41), (237, 35, 32), (140, 237, 144), (140, 35, 237), (237, 32, 78), (32, 59, 78), (32, 30, 59), (36, 35, 63), (35, 82, 63), (35, 140, 82), (30, 36, 59), (59, 36, 63), (84, 88, 97), (84, 97, 86), (95, 93, 101), (95, 101, 99), (88, 95, 99), (88, 99, 97), (1, 3, 5), (5, 3, 7), (1, 5, 9), (11, 1, 9), (11, 13, 3), (1, 11, 3), (13, 15, 7), (3, 13, 7), (5, 7, 15), (9, 5, 15), (9, 216, 217), (9, 217, 11), (13, 11, 217), (13, 217, 219), (218, 13, 219), (15, 13, 218), (15, 218, 9), (218, 216, 9), (21, 23, 25), (25, 23, 27), (21, 25, 29), (31, 21, 29), (31, 33, 23), (21, 31, 23), (33, 34, 27), (23, 33, 27), (25, 27, 34), (29, 25, 34), (29, 220, 221), (29, 221, 31), (33, 31, 221), (33, 221, 223), (222, 33, 223), (34, 33, 222), (34, 222, 29), (222, 220, 29), (40, 43, 45), (45, 43, 47), (40, 45, 49), (51, 40, 49), (51, 53, 43), (40, 51, 43), (53, 55, 47), (43, 53, 47), (45, 47, 55), (49, 45, 55), (49, 224, 226), (49, 226, 51), (53, 51, 226), (53, 226, 227), (225, 53, 227), (55, 53, 225), (55, 225, 49), (225, 224, 49), (61, 62, 64), (64, 62, 66), (61, 64, 68), (70, 61, 68), (70, 72, 62), (61, 70, 62), (72, 75, 66), (62, 72, 66), (64, 66, 75), (68, 64, 75), (68, 228, 229), (68, 229, 70), (72, 70, 229), (72, 229, 233), (230, 72, 233), (75, 72, 230), (75, 230, 68), (230, 228, 68), (81, 83, 85), (85, 83, 87), (85, 87, 89), (91, 85, 89), (81, 85, 91), (92, 81, 91), (92, 94, 83), (81, 92, 83), (94, 89, 87), (83, 94, 87), (89, 232, 91), (232, 231, 91), (91, 231, 234), (91, 234, 92), (94, 92, 234), (94, 234, 235), (232, 94, 235), (89, 94, 232), (100, 102, 104), (106, 102, 100), (102, 106, 109), (111, 102, 109), (109, 106, 100), (109, 100, 113), (115, 113, 100), (104, 115, 100), (111, 115, 104), (102, 111, 104), (207, 111, 206), (207, 115, 111), (114, 113, 207), (113, 115, 207), (113, 112, 109), (114, 112, 113), (112, 206, 111), (112, 111, 109), (121, 123, 125), (126, 123, 121), (129, 126, 121), (129, 121, 131), (133, 131, 121), (125, 133, 121), (135, 133, 125), (123, 135, 125), (123, 126, 129), (135, 123, 129), (203, 198, 135), (203, 135, 129), (199, 135, 198), (199, 133, 135), (204, 131, 199), (131, 133, 199), (131, 203, 129), (204, 203, 131), (141, 143, 145), (147, 143, 141), (149, 147, 141), (149, 141, 151), (153, 151, 141), (145, 153, 141), (154, 153, 145), (143, 154, 145), (143, 147, 149), (154, 143, 149), (194, 185, 154), (194, 154, 149), (187, 154, 185), (187, 153, 154), (196, 151, 187), (151, 153, 187), (151, 194, 149), (196, 194, 151), (160, 162, 164), (166, 162, 160), (168, 166, 160), (168, 160, 170), (172, 170, 160), (164, 172, 160), (174, 172, 164), (162, 174, 164), (162, 166, 168), (174, 162, 168), (179, 137, 174), (179, 174, 168), (138, 174, 137), (138, 172, 174), (180, 170, 138), (170, 172, 138), (170, 179, 168), (180, 179, 170), (181, 182, 184), (186, 182, 181), (189, 186, 181), (189, 181, 191), (193, 191, 181), (184, 193, 181), (195, 193, 184), (182, 195, 184), (182, 186, 189), (195, 182, 189), (132, 146, 195), (132, 195, 189), (148, 195, 146), (148, 193, 195), (134, 191, 148), (191, 193, 148), (191, 132, 189), (134, 132, 191)])
me_obj1.materials.append(mat_mat0)
me_obj1.update()
me_obj2 = bpy.data.meshes.new('obj2')
me_obj2.from_pydata([(4.141, 0.1408, 4.999), (3.859, 0.1408, 4.999), (4.141, -0.1408, 4.999), (3.859, -0.1408, 4.999), (4.25, -0.25, 4.699), (4.25, 0.25, 4.699), (3.75, 0.25, 4.699), (3.75, -0.25, 4.699), (4.25, 0.25, 1.88), (4.25, -0.25, 1.88), (3.75, 0.25, 1.88), (3.75, -0.25, 1.88), (2.141, 0.1408, 4.999), (1.859, 0.1408, 4.999), (2.141, -0.1408, 4.999), (1.859, -0.1408, 4.999), (2.25, -0.25, 4.699), (2.25, 0.25, 4.699), (1.75, 0.25, 4.699), (1.75, -0.25, 4.699), (2.25, 0.25, 1.88), (2.25, -0.25, 1.88), (1.75, 0.25, 1.88), (1.75, -0.25, 1.88), (0.1408, 0.1408, 4.999), (-0.1408, 0.1408, 4.999), (0.1408, -0.1408, 4.999), (-0.1408, -0.1408, 4.999), (0.25, -0.25, 4.699), (0.25, 0.25, 4.699), (-0.25, 0.25, 4.699), (-0.25, -0.25, 4.699), (0.25, 0.25, 1.88), (0.25, -0.25, 1.88), (-0.25, 0.25, 1.88), (-0.25, -0.25, 1.88), (-1.859, 0.1408, 4.999), (-2.141, 0.1408, 4.999), (-1.859, -0.1408, 4.999), (-2.141, -0.1408, 4.999), (-1.75, -0.25, 4.699), (-1.75, 0.25, 4.699), (-2.25, 0.25, 4.699), (-2.25, -0.25, 4.699), (-1.75, 0.25, 1.88), (-1.75, -0.25, 1.88), (-2.25, 0.25, 1.88), (-2.25, -0.25, 1.88), (-3.859, 0.1408, 4.999), (-4.141, 0.1408, 4.999), (-3.859, -0.1408, 4.999), (-4.141, -0.1408, 4.999), (-4.25, -0.25, 4.699), (-3.75, -0.25, 4.699), (-3.75, 0.25, 4.699), (-4.25, 0.25, 4.699), (-4.25, -0.25, 1.88), (-3.75, -0.25, 1.88), (-3.75, 0.25, 1.88), (-4.25, 0.25, 1.88), (-4.139, -0.1391, -3.048), (-3.861, 0.1391, -3.048), (-3.861, -0.1391, -3.048), (-4.139, 0.1391, -3.048), (-4.25, 0.25, -2.743), (-3.75, 0.25, -2.743), (-4.25, -0.25, -2.743), (-3.75, -0.25, -2.743), (-3.75, 0.25, 0.0), (-3.75, -0.25, 0.0), (-4.25, -0.25, 0.0), (-4.25, 0.25, 0.0), (-2.139, -0.1391, -3.048), (-1.861, 0.1391, -3.048), (-1.861, -0.1391, -3.048), (-2.139, 0.1391, -3.048), (-2.25, 0.25, -2.743), (-2.25, -0.25, -2.743), (-1.75, -0.25, -2.743), (-1.75, 0.25, -2.743), (-2.25, 0.25, 0.0), (-1.75, 0.25, 0.0), (-1.75, -0.25, 0.0), (-2.25, -0.25, 0.0), (-0.1391, -0.1391, -3.048), (0.1391, 0.1391, -3.048), (0.1391, -0.1391, -3.048), (-0.1391, 0.1391, -3.048), (-0.25, 0.25, -2.743), (-0.25, -0.25, -2.743), (0.25, -0.25, -2.743), (0.25, 0.25, -2.743), (-0.25, 0.25, 0.0), (0.25, 0.25, 0.0), (0.25, -0.25, 0.0), (-0.25, -0.25, 0.0), (1.861, -0.1391, -3.048), (2.139, 0.1391, -3.048), (2.139, -0.1391, -3.048), (1.861, 0.1391, -3.048), (1.75, 0.25, -2.743), (1.75, -0.25, -2.743), (2.25, -0.25, -2.743), (2.25, 0.25, -2.743), (1.75, 0.25, 0.0), (2.25, 0.25, 0.0), (2.25, -0.25, 0.0), (1.75, -0.25, 0.0), (3.861, -0.1391, -3.048), (4.139, 0.1391, -3.048), (4.139, -0.1391, -3.048), (3.861, 0.1391, -3.048), (3.75, 0.25, -2.743), (3.75, -0.25, -2.743), (4.25, -0.25, -2.743), (4.25, 0.25, -2.743), (3.75, 0.25, 0.0), (4.25, 0.25, 0.0), (4.25, -0.25, 0.0), (3.75, -0.25, 0.0)], [], [(0, 1, 2), (2, 1, 3), (0, 2, 4), (5, 0, 4), (5, 6, 1), (0, 5, 1), (6, 7, 3), (1, 6, 3), (2, 3, 7), (4, 2, 7), (8, 4, 9), (8, 5, 4), (6, 5, 8), (6, 8, 10), (6, 10, 11), (6, 11, 7), (4, 7, 11), (4, 11, 9), (12, 13, 14), (14, 13, 15), (12, 14, 16), (17, 12, 16), (17, 18, 13), (12, 17, 13), (18, 19, 15), (13, 18, 15), (14, 15, 19), (16, 14, 19), (20, 16, 21), (20, 17, 16), (18, 17, 20), (18, 20, 22), (18, 22, 23), (18, 23, 19), (16, 19, 23), (16, 23, 21), (24, 25, 26), (26, 25, 27), (24, 26, 28), (29, 24, 28), (29, 30, 25), (24, 29, 25), (30, 31, 27), (25, 30, 27), (26, 27, 31), (28, 26, 31), (32, 28, 33), (32, 29, 28), (30, 29, 32), (30, 32, 34), (30, 34, 35), (30, 35, 31), (28, 31, 35), (28, 35, 33), (36, 37, 38), (38, 37, 39), (36, 38, 40), (41, 36, 40), (41, 42, 37), (36, 41, 37), (42, 43, 39), (37, 42, 39), (38, 39, 43), (40, 38, 43), (44, 40, 45), (44, 41, 40), (42, 41, 44), (42, 44, 46), (42, 46, 47), (42, 47, 43), (40, 43, 47), (40, 47, 45), (48, 49, 50), (50, 49, 51), (50, 51, 52), (53, 50, 52), (48, 50, 53), (54, 48, 53), (54, 55, 49), (48, 54, 49), (55, 52, 51), (49, 55, 51), (53, 52, 56), (53, 56, 57), (58, 53, 57), (58, 54, 53), (55, 54, 58), (55, 58, 59), (55, 59, 56), (55, 56, 52), (60, 61, 62), (63, 61, 60), (61, 63, 64), (65, 61, 64), (64, 63, 60), (64, 60, 66), (67, 66, 60), (62, 67, 60), (65, 67, 62), (61, 65, 62), (65, 68, 69), (65, 69, 67), (69, 70, 66), (69, 66, 67), (71, 64, 66), (71, 66, 70), (71, 68, 65), (71, 65, 64), (72, 73, 74), (75, 73, 72), (76, 75, 72), (76, 72, 77), (78, 77, 72), (74, 78, 72), (79, 78, 74), (73, 79, 74), (73, 75, 76), (79, 73, 76), (80, 81, 79), (80, 79, 76), (79, 81, 82), (79, 82, 78), (82, 83, 77), (82, 77, 78), (80, 76, 77), (80, 77, 83), (84, 85, 86), (87, 85, 84), (88, 87, 84), (88, 84, 89), (90, 89, 84), (86, 90, 84), (91, 90, 86), (85, 91, 86), (85, 87, 88), (91, 85, 88), (92, 93, 91), (92, 91, 88), (91, 93, 94), (91, 94, 90), (94, 95, 89), (94, 89, 90), (92, 88, 89), (92, 89, 95), (96, 97, 98), (99, 97, 96), (100, 99, 96), (100, 96, 101), (102, 101, 96), (98, 102, 96), (103, 102, 98), (97, 103, 98), (97, 99, 100), (103, 97, 100), (104, 105, 103), (104, 103, 100), (103, 105, 106), (103, 106, 102), (106, 107, 101), (106, 101, 102), (104, 100, 101), (104, 101, 107), (108, 109, 110), (111, 109, 108), (112, 111, 108), (112, 108, 113), (114, 113, 108), (110, 114, 108), (115, 114, 110), (109, 115, 110), (109, 111, 112), (115, 109, 112), (116, 117, 115), (116, 115, 112), (115, 117, 118), (115, 118, 114), (118, 119, 113), (118, 113, 114), (116, 112, 113), (116, 113, 119)])
me_obj2.materials.append(mat_mat1)
me_obj2.update()

# ---- objects
ob_platine = bpy.data.objects.new('Platine', me_cube_003)
ob_empty = bpy.data.objects.new('Empty', None)
ob_dust = bpy.data.objects.new('Dust', me_plane)
ob_plane = bpy.data.objects.new('Plane', me_plane_001)
ob_plane_001 = bpy.data.objects.new('Plane.001', me_plane_002)
ob_plane_002 = bpy.data.objects.new('Plane.002', me_plane_003)
ob_plane_003 = bpy.data.objects.new('Plane.003', me_plane_004)
ob_cube = bpy.data.objects.new('Cube', me_cube_004)
ob_cube_001 = bpy.data.objects.new('Cube.001', me_cube_005)
ob_cylinder = bpy.data.objects.new('Cylinder', me_cylinder)
ob_obj1 = bpy.data.objects.new('obj1', me_obj1)
ob_obj2 = bpy.data.objects.new('obj2', me_obj2)

# ---- transforms, parenting, visibility, modifiers, constraints
ob_platine.location = (0.0, 2.726, -0.8)
ob_empty.location = (0.0, 0.5, 50.0)
ob_empty.scale = (13.5, 13.75, 1.0)
ob_empty.empty_display_type = 'IMAGE'
ob_empty.empty_display_size = 5.0
ob_empty.use_empty_image_alpha = True
ob_empty.color = (1.0, 1.0, 1.0, 0.2258)
ob_dust.location = (0.0, 0.0, 0.0)
_m = ob_dust.modifiers.new('Boolean', 'BOOLEAN')
_m.object = ob_plane
_m = ob_dust.modifiers.new('Boolean.001', 'BOOLEAN')
_m.object = ob_plane_001
_m = ob_dust.modifiers.new('Boolean.002', 'BOOLEAN')
_m.object = ob_plane_002
_m = ob_dust.modifiers.new('Boolean.003', 'BOOLEAN')
_m.object = ob_plane_003
ob_plane.location = (0.0, 0.0, 1.825)
ob_plane_001.location = (0.0, 0.0, 10.33)
ob_plane_002.location = (10.0, 16.0, 2.025)
ob_plane_003.location = (-1.0, -16.6, 1.825)
ob_cube.location = (-12.99, -5.41, 2.5)
ob_cube.scale = (1.0, 1.0, 0.7143)
ob_cube_001.location = (-22.62, -5.41, 2.5)
ob_cube_001.scale = (1.0, 1.0, 0.7143)
ob_cylinder.location = (-24.16, 4.53, 6.5)
ob_obj1.location = (-16.3, -13.63, 2.974)
ob_obj1.rotation_euler = (1.571, 3.142, 0.0)
ob_obj1.scale = (1.265, 1.0, 1.0)
ob_obj2.location = (-16.3, -13.63, 1.665)
ob_obj2.rotation_euler = (1.571, -0.0, 0.0)

# ---- collection membership
scene.collection.objects.link(ob_platine)
scene.collection.objects.link(ob_empty)
scene.collection.objects.link(ob_dust)
col_cuts.objects.link(ob_plane)
col_cuts.objects.link(ob_plane_001)
col_cuts.objects.link(ob_plane_002)
col_cuts.objects.link(ob_plane_003)
col_unions.objects.link(ob_cube)
col_unions.objects.link(ob_cube_001)
col_unions.objects.link(ob_cylinder)
col_unions.objects.link(ob_obj1)
col_unions.objects.link(ob_obj2)

# ---- scene / render settings (as saved in the file)
scene.frame_start = 1; scene.frame_end = 250; scene.frame_set(1)
scene.render.engine = 'BLENDER_EEVEE_NEXT'
scene.unit_settings.scale_length = 0.001
bpy.context.view_layer.update()

# ---- added for rendering (the .blend has no active camera and no usable light): camera, sun
cam_auto = bpy.data.cameras.new('AutoCamera')
cam_auto.lens = 50.0
cam_auto.sensor_width = 36.0
cam_auto.clip_end = 1239.52
ob_auto_camera = bpy.data.objects.new('AutoCamera', cam_auto)
scene.collection.objects.link(ob_auto_camera)
ob_auto_camera.location = (70.5283, -81.7158, 63.3651)
ob_auto_camera.rotation_euler = (1.09748, -7.21219e-08, 0.694738)
scene.camera = ob_auto_camera
light_auto_sun = bpy.data.lights.new('AutoSun', 'SUN')
light_auto_sun.energy = 3.0
light_auto_sun.angle = 0.0523599
ob_auto_sun = bpy.data.objects.new('AutoSun', light_auto_sun)
scene.collection.objects.link(ob_auto_sun)
ob_auto_sun.rotation_euler = (0.872665, 0.174533, 0.523599)
bpy.context.view_layer.update()

